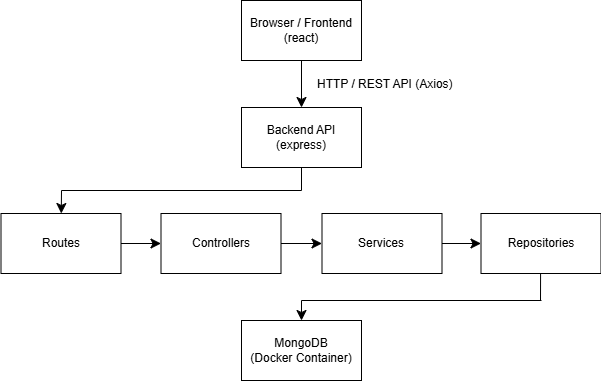

The diagram above was exported from draw.io. Its source (the exported page's mxGraphModel, read from the mxfile embedded in the PNG):
<mxGraphModel dx="901" dy="728" grid="1" gridSize="10" guides="1" tooltips="1" connect="1" arrows="1" fold="1" page="1" pageScale="1" pageWidth="827" pageHeight="1169" math="0" shadow="0">
  <root>
    <mxCell id="0" />
    <mxCell id="1" parent="0" />
    <mxCell id="uVsTfosy7kZUhBYeIgSF-1" parent="1" style="rounded=0;whiteSpace=wrap;html=1;" value="Browser / Frontend (react)" vertex="1">
      <mxGeometry height="60" width="120" x="340" y="110" as="geometry" />
    </mxCell>
    <mxCell id="uVsTfosy7kZUhBYeIgSF-2" parent="1" style="rounded=0;whiteSpace=wrap;html=1;" value="Backend API (express)" vertex="1">
      <mxGeometry height="60" width="120" x="340" y="217" as="geometry" />
    </mxCell>
    <mxCell id="uVsTfosy7kZUhBYeIgSF-6" parent="1" style="rounded=0;whiteSpace=wrap;html=1;" value="MongoDB&lt;div&gt;(Docker Container)&lt;/div&gt;" vertex="1">
      <mxGeometry height="60" width="120" x="340" y="430" as="geometry" />
    </mxCell>
    <mxCell id="uVsTfosy7kZUhBYeIgSF-3" parent="1" style="rounded=0;whiteSpace=wrap;html=1;" value="Routes" vertex="1">
      <mxGeometry height="60" width="120" x="99.5" y="323" as="geometry" />
    </mxCell>
    <mxCell id="uVsTfosy7kZUhBYeIgSF-4" parent="1" style="rounded=0;whiteSpace=wrap;html=1;" value="Controllers" vertex="1">
      <mxGeometry height="60" width="120" x="259.5" y="323" as="geometry" />
    </mxCell>
    <mxCell id="uVsTfosy7kZUhBYeIgSF-5" parent="1" style="rounded=0;whiteSpace=wrap;html=1;" value="Services" vertex="1">
      <mxGeometry height="60" width="120" x="420.5" y="323" as="geometry" />
    </mxCell>
    <mxCell id="uVsTfosy7kZUhBYeIgSF-7" parent="1" style="rounded=0;whiteSpace=wrap;html=1;" value="Repositories" vertex="1">
      <mxGeometry height="60" width="120" x="579.5" y="323" as="geometry" />
    </mxCell>
    <mxCell id="uVsTfosy7kZUhBYeIgSF-12" edge="1" parent="1" source="uVsTfosy7kZUhBYeIgSF-1" style="endArrow=classic;html=1;rounded=0;fontSize=12;startSize=8;endSize=8;curved=1;exitX=0.5;exitY=1;exitDx=0;exitDy=0;entryX=0.5;entryY=0;entryDx=0;entryDy=0;" target="uVsTfosy7kZUhBYeIgSF-2" value="">
      <mxGeometry height="50" relative="1" width="50" as="geometry">
        <mxPoint x="370" y="350" as="sourcePoint" />
        <mxPoint x="420" y="300" as="targetPoint" />
      </mxGeometry>
    </mxCell>
    <mxCell id="uVsTfosy7kZUhBYeIgSF-19" edge="1" parent="1" style="endArrow=none;html=1;rounded=0;fontSize=12;startSize=8;endSize=8;curved=1;entryX=0.5;entryY=1;entryDx=0;entryDy=0;" target="uVsTfosy7kZUhBYeIgSF-2" value="">
      <mxGeometry height="50" relative="1" width="50" as="geometry">
        <mxPoint x="400" y="300" as="sourcePoint" />
        <mxPoint x="420" y="300" as="targetPoint" />
      </mxGeometry>
    </mxCell>
    <mxCell id="uVsTfosy7kZUhBYeIgSF-20" edge="1" parent="1" style="endArrow=none;html=1;rounded=0;fontSize=12;startSize=8;endSize=8;curved=1;" value="">
      <mxGeometry height="50" relative="1" width="50" as="geometry">
        <mxPoint x="160" y="300" as="sourcePoint" />
        <mxPoint x="400" y="300" as="targetPoint" />
      </mxGeometry>
    </mxCell>
    <mxCell id="uVsTfosy7kZUhBYeIgSF-21" edge="1" parent="1" style="endArrow=classic;html=1;rounded=0;fontSize=12;startSize=8;endSize=8;curved=1;" target="uVsTfosy7kZUhBYeIgSF-3" value="">
      <mxGeometry height="50" relative="1" width="50" as="geometry">
        <mxPoint x="160" y="300" as="sourcePoint" />
        <mxPoint x="420" y="300" as="targetPoint" />
      </mxGeometry>
    </mxCell>
    <mxCell id="uVsTfosy7kZUhBYeIgSF-22" edge="1" parent="1" source="uVsTfosy7kZUhBYeIgSF-3" style="endArrow=classic;html=1;rounded=0;fontSize=12;startSize=8;endSize=8;curved=1;entryX=0;entryY=0.5;entryDx=0;entryDy=0;exitX=1;exitY=0.5;exitDx=0;exitDy=0;" target="uVsTfosy7kZUhBYeIgSF-4" value="">
      <mxGeometry height="50" relative="1" width="50" as="geometry">
        <mxPoint x="320" y="300" as="sourcePoint" />
        <mxPoint x="169" y="333" as="targetPoint" />
      </mxGeometry>
    </mxCell>
    <mxCell id="uVsTfosy7kZUhBYeIgSF-23" edge="1" parent="1" style="endArrow=none;html=1;rounded=0;fontSize=12;startSize=8;endSize=8;curved=1;" value="">
      <mxGeometry height="50" relative="1" width="50" as="geometry">
        <mxPoint x="400" y="300" as="sourcePoint" />
        <mxPoint x="400" y="300" as="targetPoint" />
      </mxGeometry>
    </mxCell>
    <mxCell id="uVsTfosy7kZUhBYeIgSF-24" edge="1" parent="1" source="uVsTfosy7kZUhBYeIgSF-4" style="endArrow=classic;html=1;rounded=0;fontSize=12;startSize=8;endSize=8;curved=1;entryX=0;entryY=0.5;entryDx=0;entryDy=0;exitX=1;exitY=0.5;exitDx=0;exitDy=0;" target="uVsTfosy7kZUhBYeIgSF-5" value="">
      <mxGeometry height="50" relative="1" width="50" as="geometry">
        <mxPoint x="480" y="300" as="sourcePoint" />
        <mxPoint x="330" y="333" as="targetPoint" />
      </mxGeometry>
    </mxCell>
    <mxCell id="uVsTfosy7kZUhBYeIgSF-25" edge="1" parent="1" source="uVsTfosy7kZUhBYeIgSF-5" style="endArrow=classic;html=1;rounded=0;fontSize=12;startSize=8;endSize=8;curved=1;exitX=1;exitY=0.5;exitDx=0;exitDy=0;" target="uVsTfosy7kZUhBYeIgSF-7" value="">
      <mxGeometry height="50" relative="1" width="50" as="geometry">
        <mxPoint x="640" y="300" as="sourcePoint" />
        <mxPoint x="488" y="333" as="targetPoint" />
      </mxGeometry>
    </mxCell>
    <mxCell id="uVsTfosy7kZUhBYeIgSF-33" edge="1" parent="1" style="endArrow=classic;html=1;rounded=0;fontSize=12;startSize=8;endSize=8;curved=1;entryX=0.5;entryY=0;entryDx=0;entryDy=0;" target="uVsTfosy7kZUhBYeIgSF-6" value="">
      <mxGeometry height="50" relative="1" width="50" as="geometry">
        <mxPoint x="400" y="410" as="sourcePoint" />
        <mxPoint x="330" y="333" as="targetPoint" />
      </mxGeometry>
    </mxCell>
    <mxCell id="uVsTfosy7kZUhBYeIgSF-35" parent="1" style="text;whiteSpace=wrap;" value="HTTP / REST API (Axios)" vertex="1">
      <mxGeometry height="20" width="170" x="414" y="180" as="geometry" />
    </mxCell>
    <mxCell id="uVsTfosy7kZUhBYeIgSF-36" edge="1" parent="1" style="endArrow=none;html=1;rounded=0;fontSize=12;startSize=8;endSize=8;curved=1;" value="">
      <mxGeometry height="50" relative="1" width="50" as="geometry">
        <mxPoint x="400" y="410" as="sourcePoint" />
        <mxPoint x="640" y="410" as="targetPoint" />
      </mxGeometry>
    </mxCell>
    <mxCell id="uVsTfosy7kZUhBYeIgSF-37" edge="1" parent="1" style="endArrow=none;html=1;rounded=0;fontSize=12;startSize=8;endSize=8;curved=1;entryX=0.5;entryY=1;entryDx=0;entryDy=0;" value="">
      <mxGeometry height="50" relative="1" width="50" as="geometry">
        <mxPoint x="639" y="410" as="sourcePoint" />
        <mxPoint x="639.08" y="383" as="targetPoint" />
      </mxGeometry>
    </mxCell>
  </root>
</mxGraphModel>